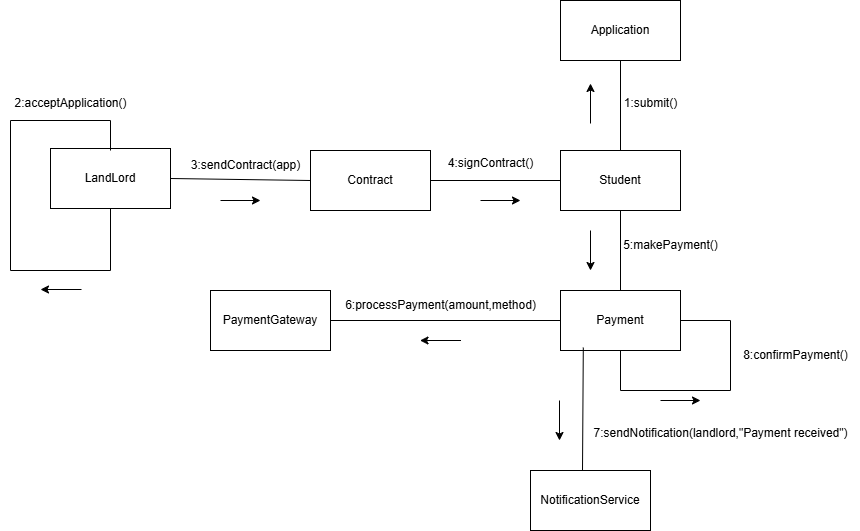

The diagram above was exported from draw.io. Its source (the exported page's mxGraphModel, read from the mxfile embedded in the PNG):
<mxGraphModel dx="1044" dy="1696" grid="1" gridSize="10" guides="1" tooltips="1" connect="1" arrows="1" fold="1" page="1" pageScale="1" pageWidth="827" pageHeight="1169" math="0" shadow="0">
  <root>
    <mxCell id="0" />
    <mxCell id="1" parent="0" />
    <mxCell id="aUEAndOfKOMK4bWtehrb-1" value="LandLord" style="rounded=0;whiteSpace=wrap;html=1;" vertex="1" parent="1">
      <mxGeometry x="50" y="38" width="120" height="60" as="geometry" />
    </mxCell>
    <mxCell id="aUEAndOfKOMK4bWtehrb-2" value="Contract" style="rounded=0;whiteSpace=wrap;html=1;" vertex="1" parent="1">
      <mxGeometry x="310" y="40" width="120" height="60" as="geometry" />
    </mxCell>
    <mxCell id="aUEAndOfKOMK4bWtehrb-3" value="Student" style="rounded=0;whiteSpace=wrap;html=1;" vertex="1" parent="1">
      <mxGeometry x="560" y="40" width="120" height="60" as="geometry" />
    </mxCell>
    <mxCell id="aUEAndOfKOMK4bWtehrb-5" value="" style="endArrow=none;html=1;rounded=0;exitX=1;exitY=0.5;exitDx=0;exitDy=0;entryX=0;entryY=0.5;entryDx=0;entryDy=0;" edge="1" parent="1" source="aUEAndOfKOMK4bWtehrb-1" target="aUEAndOfKOMK4bWtehrb-2">
      <mxGeometry width="50" height="50" relative="1" as="geometry">
        <mxPoint x="390" y="180" as="sourcePoint" />
        <mxPoint x="440" y="130" as="targetPoint" />
      </mxGeometry>
    </mxCell>
    <mxCell id="aUEAndOfKOMK4bWtehrb-6" value="" style="endArrow=classic;html=1;rounded=0;" edge="1" parent="1">
      <mxGeometry width="50" height="50" relative="1" as="geometry">
        <mxPoint x="220" y="90" as="sourcePoint" />
        <mxPoint x="260" y="90" as="targetPoint" />
        <Array as="points" />
      </mxGeometry>
    </mxCell>
    <mxCell id="aUEAndOfKOMK4bWtehrb-7" value="" style="endArrow=none;html=1;rounded=0;exitX=1;exitY=0.5;exitDx=0;exitDy=0;entryX=0;entryY=0.5;entryDx=0;entryDy=0;" edge="1" parent="1" source="aUEAndOfKOMK4bWtehrb-2" target="aUEAndOfKOMK4bWtehrb-3">
      <mxGeometry width="50" height="50" relative="1" as="geometry">
        <mxPoint x="390" y="190" as="sourcePoint" />
        <mxPoint x="440" y="140" as="targetPoint" />
      </mxGeometry>
    </mxCell>
    <mxCell id="aUEAndOfKOMK4bWtehrb-8" value="" style="endArrow=classic;html=1;rounded=0;" edge="1" parent="1">
      <mxGeometry width="50" height="50" relative="1" as="geometry">
        <mxPoint x="480" y="90" as="sourcePoint" />
        <mxPoint x="520" y="90" as="targetPoint" />
        <Array as="points" />
      </mxGeometry>
    </mxCell>
    <mxCell id="aUEAndOfKOMK4bWtehrb-9" value="3:sendContract(app)" style="text;html=1;align=center;verticalAlign=middle;resizable=0;points=[];autosize=1;strokeColor=none;fillColor=none;" vertex="1" parent="1">
      <mxGeometry x="180" y="40" width="130" height="30" as="geometry" />
    </mxCell>
    <mxCell id="aUEAndOfKOMK4bWtehrb-10" value="4:signContract()" style="text;html=1;align=center;verticalAlign=middle;resizable=0;points=[];autosize=1;strokeColor=none;fillColor=none;" vertex="1" parent="1">
      <mxGeometry x="435" y="38" width="110" height="30" as="geometry" />
    </mxCell>
    <mxCell id="aUEAndOfKOMK4bWtehrb-11" value="Payment" style="rounded=0;whiteSpace=wrap;html=1;" vertex="1" parent="1">
      <mxGeometry x="560" y="180" width="120" height="60" as="geometry" />
    </mxCell>
    <mxCell id="aUEAndOfKOMK4bWtehrb-12" value="PaymentGateway" style="rounded=0;whiteSpace=wrap;html=1;" vertex="1" parent="1">
      <mxGeometry x="210" y="180" width="120" height="60" as="geometry" />
    </mxCell>
    <mxCell id="aUEAndOfKOMK4bWtehrb-13" value="" style="endArrow=none;html=1;rounded=0;exitX=0.5;exitY=1;exitDx=0;exitDy=0;entryX=0.5;entryY=0;entryDx=0;entryDy=0;" edge="1" parent="1" source="aUEAndOfKOMK4bWtehrb-3" target="aUEAndOfKOMK4bWtehrb-11">
      <mxGeometry width="50" height="50" relative="1" as="geometry">
        <mxPoint x="390" y="240" as="sourcePoint" />
        <mxPoint x="440" y="190" as="targetPoint" />
      </mxGeometry>
    </mxCell>
    <mxCell id="aUEAndOfKOMK4bWtehrb-14" value="" style="endArrow=classic;html=1;rounded=0;" edge="1" parent="1">
      <mxGeometry width="50" height="50" relative="1" as="geometry">
        <mxPoint x="590" y="120" as="sourcePoint" />
        <mxPoint x="590" y="160" as="targetPoint" />
      </mxGeometry>
    </mxCell>
    <mxCell id="aUEAndOfKOMK4bWtehrb-15" value="5:makePayment()" style="text;html=1;align=center;verticalAlign=middle;resizable=0;points=[];autosize=1;strokeColor=none;fillColor=none;" vertex="1" parent="1">
      <mxGeometry x="610" y="120" width="120" height="30" as="geometry" />
    </mxCell>
    <mxCell id="aUEAndOfKOMK4bWtehrb-16" value="" style="endArrow=none;html=1;rounded=0;entryX=0;entryY=0.5;entryDx=0;entryDy=0;exitX=1;exitY=0.5;exitDx=0;exitDy=0;" edge="1" parent="1" source="aUEAndOfKOMK4bWtehrb-12" target="aUEAndOfKOMK4bWtehrb-11">
      <mxGeometry width="50" height="50" relative="1" as="geometry">
        <mxPoint x="390" y="240" as="sourcePoint" />
        <mxPoint x="440" y="190" as="targetPoint" />
      </mxGeometry>
    </mxCell>
    <mxCell id="aUEAndOfKOMK4bWtehrb-17" value="6:processPayment(amount,method)" style="text;html=1;align=center;verticalAlign=middle;resizable=0;points=[];autosize=1;strokeColor=none;fillColor=none;" vertex="1" parent="1">
      <mxGeometry x="335" y="180" width="210" height="30" as="geometry" />
    </mxCell>
    <mxCell id="aUEAndOfKOMK4bWtehrb-18" value="" style="endArrow=classic;html=1;rounded=0;" edge="1" parent="1">
      <mxGeometry width="50" height="50" relative="1" as="geometry">
        <mxPoint x="460.5" y="230" as="sourcePoint" />
        <mxPoint x="419.5" y="230" as="targetPoint" />
      </mxGeometry>
    </mxCell>
    <mxCell id="aUEAndOfKOMK4bWtehrb-19" value="" style="endArrow=none;html=1;rounded=0;entryX=0.5;entryY=1;entryDx=0;entryDy=0;" edge="1" parent="1" target="aUEAndOfKOMK4bWtehrb-1">
      <mxGeometry width="50" height="50" relative="1" as="geometry">
        <mxPoint x="10" y="160" as="sourcePoint" />
        <mxPoint x="120" y="130" as="targetPoint" />
        <Array as="points">
          <mxPoint x="110" y="160" />
        </Array>
      </mxGeometry>
    </mxCell>
    <mxCell id="aUEAndOfKOMK4bWtehrb-20" value="" style="endArrow=none;html=1;rounded=0;" edge="1" parent="1">
      <mxGeometry width="50" height="50" relative="1" as="geometry">
        <mxPoint x="10" y="160" as="sourcePoint" />
        <mxPoint x="10" y="10" as="targetPoint" />
      </mxGeometry>
    </mxCell>
    <mxCell id="aUEAndOfKOMK4bWtehrb-21" value="" style="endArrow=none;html=1;rounded=0;" edge="1" parent="1">
      <mxGeometry width="50" height="50" relative="1" as="geometry">
        <mxPoint x="10" y="10" as="sourcePoint" />
        <mxPoint x="110" y="10" as="targetPoint" />
      </mxGeometry>
    </mxCell>
    <mxCell id="aUEAndOfKOMK4bWtehrb-22" value="" style="endArrow=none;html=1;rounded=0;" edge="1" parent="1">
      <mxGeometry width="50" height="50" relative="1" as="geometry">
        <mxPoint x="110" y="40" as="sourcePoint" />
        <mxPoint x="110" y="10" as="targetPoint" />
      </mxGeometry>
    </mxCell>
    <mxCell id="aUEAndOfKOMK4bWtehrb-24" value="2:acceptApplication()" style="text;html=1;align=center;verticalAlign=middle;resizable=0;points=[];autosize=1;strokeColor=none;fillColor=none;" vertex="1" parent="1">
      <mxGeometry y="-22" width="140" height="30" as="geometry" />
    </mxCell>
    <mxCell id="aUEAndOfKOMK4bWtehrb-25" value="" style="endArrow=classic;html=1;rounded=0;" edge="1" parent="1">
      <mxGeometry width="50" height="50" relative="1" as="geometry">
        <mxPoint x="81" y="179" as="sourcePoint" />
        <mxPoint x="40" y="179" as="targetPoint" />
      </mxGeometry>
    </mxCell>
    <mxCell id="aUEAndOfKOMK4bWtehrb-26" value="Application" style="rounded=0;whiteSpace=wrap;html=1;" vertex="1" parent="1">
      <mxGeometry x="560" y="-110" width="120" height="60" as="geometry" />
    </mxCell>
    <mxCell id="aUEAndOfKOMK4bWtehrb-27" value="" style="endArrow=none;html=1;rounded=0;entryX=0.5;entryY=1;entryDx=0;entryDy=0;exitX=0.5;exitY=0;exitDx=0;exitDy=0;" edge="1" parent="1" source="aUEAndOfKOMK4bWtehrb-3" target="aUEAndOfKOMK4bWtehrb-26">
      <mxGeometry width="50" height="50" relative="1" as="geometry">
        <mxPoint x="580" y="18" as="sourcePoint" />
        <mxPoint x="630" y="-32" as="targetPoint" />
      </mxGeometry>
    </mxCell>
    <mxCell id="aUEAndOfKOMK4bWtehrb-28" value="" style="endArrow=classic;html=1;rounded=0;" edge="1" parent="1">
      <mxGeometry width="50" height="50" relative="1" as="geometry">
        <mxPoint x="590" y="13" as="sourcePoint" />
        <mxPoint x="590" y="-27" as="targetPoint" />
      </mxGeometry>
    </mxCell>
    <mxCell id="aUEAndOfKOMK4bWtehrb-29" value="1:submit()" style="text;html=1;align=center;verticalAlign=middle;resizable=0;points=[];autosize=1;strokeColor=none;fillColor=none;" vertex="1" parent="1">
      <mxGeometry x="610" y="-22" width="80" height="30" as="geometry" />
    </mxCell>
    <mxCell id="aUEAndOfKOMK4bWtehrb-30" value="" style="endArrow=none;html=1;rounded=0;entryX=0.5;entryY=1;entryDx=0;entryDy=0;" edge="1" parent="1" target="aUEAndOfKOMK4bWtehrb-11">
      <mxGeometry width="50" height="50" relative="1" as="geometry">
        <mxPoint x="730" y="280" as="sourcePoint" />
        <mxPoint x="630" y="260" as="targetPoint" />
        <Array as="points">
          <mxPoint x="620" y="280" />
        </Array>
      </mxGeometry>
    </mxCell>
    <mxCell id="aUEAndOfKOMK4bWtehrb-31" value="" style="endArrow=none;html=1;rounded=0;entryX=1;entryY=0.5;entryDx=0;entryDy=0;" edge="1" parent="1" target="aUEAndOfKOMK4bWtehrb-11">
      <mxGeometry width="50" height="50" relative="1" as="geometry">
        <mxPoint x="730" y="280" as="sourcePoint" />
        <mxPoint x="730" y="170" as="targetPoint" />
        <Array as="points">
          <mxPoint x="730" y="210" />
        </Array>
      </mxGeometry>
    </mxCell>
    <mxCell id="aUEAndOfKOMK4bWtehrb-32" value="" style="endArrow=classic;html=1;rounded=0;" edge="1" parent="1">
      <mxGeometry width="50" height="50" relative="1" as="geometry">
        <mxPoint x="660" y="290" as="sourcePoint" />
        <mxPoint x="700" y="290" as="targetPoint" />
        <Array as="points" />
      </mxGeometry>
    </mxCell>
    <mxCell id="aUEAndOfKOMK4bWtehrb-33" value="8:confirmPayment()" style="text;html=1;align=center;verticalAlign=middle;resizable=0;points=[];autosize=1;strokeColor=none;fillColor=none;" vertex="1" parent="1">
      <mxGeometry x="730" y="230" width="130" height="30" as="geometry" />
    </mxCell>
    <mxCell id="aUEAndOfKOMK4bWtehrb-34" value="" style="endArrow=none;html=1;rounded=0;entryX=0.19;entryY=0.95;entryDx=0;entryDy=0;entryPerimeter=0;" edge="1" parent="1" target="aUEAndOfKOMK4bWtehrb-11">
      <mxGeometry width="50" height="50" relative="1" as="geometry">
        <mxPoint x="582" y="360" as="sourcePoint" />
        <mxPoint x="582" y="245" as="targetPoint" />
      </mxGeometry>
    </mxCell>
    <mxCell id="aUEAndOfKOMK4bWtehrb-35" value="NotificationService" style="rounded=0;whiteSpace=wrap;html=1;" vertex="1" parent="1">
      <mxGeometry x="530" y="360" width="120" height="60" as="geometry" />
    </mxCell>
    <mxCell id="aUEAndOfKOMK4bWtehrb-36" value="" style="endArrow=classic;html=1;rounded=0;" edge="1" parent="1">
      <mxGeometry width="50" height="50" relative="1" as="geometry">
        <mxPoint x="559" y="290" as="sourcePoint" />
        <mxPoint x="559" y="330" as="targetPoint" />
      </mxGeometry>
    </mxCell>
    <mxCell id="aUEAndOfKOMK4bWtehrb-37" value="7:sendNotification(landlord,&quot;Payment received&quot;)" style="text;html=1;align=center;verticalAlign=middle;resizable=0;points=[];autosize=1;strokeColor=none;fillColor=none;" vertex="1" parent="1">
      <mxGeometry x="580" y="308" width="280" height="30" as="geometry" />
    </mxCell>
  </root>
</mxGraphModel>